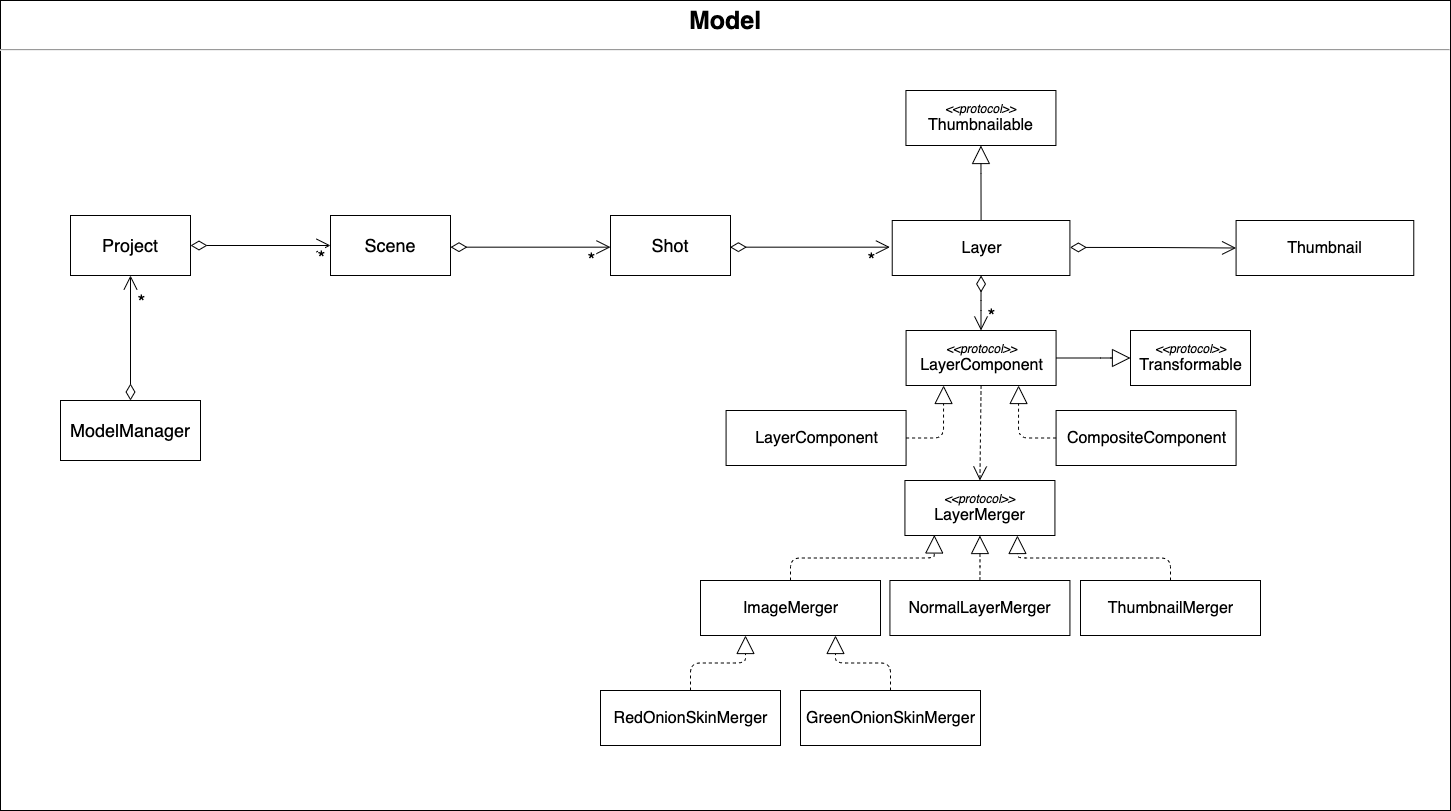

The diagram above was exported from draw.io. Its source (the exported page's mxGraphModel, read from the mxfile embedded in the PNG):
<mxGraphModel dx="4415" dy="4265" grid="1" gridSize="10" guides="1" tooltips="1" connect="1" arrows="1" fold="1" page="1" pageScale="1" pageWidth="850" pageHeight="1100" math="0" shadow="0">
  <root>
    <mxCell id="0" />
    <mxCell id="1" parent="0" />
    <mxCell id="F1DwqOTlJauAIzhtUy7q-18" value="&lt;p style=&quot;margin: 6px 0px 0px ; text-align: center ; font-size: 25px&quot;&gt;&lt;b&gt;&lt;font style=&quot;font-size: 25px&quot;&gt;Model&lt;/font&gt;&lt;/b&gt;&lt;/p&gt;&lt;hr style=&quot;font-size: 25px&quot;&gt;&lt;p style=&quot;margin: 0px 0px 0px 8px ; font-size: 25px&quot;&gt;&lt;br&gt;&lt;/p&gt;" style="align=left;overflow=fill;html=1;dropTarget=0;container=0;" parent="1" vertex="1">
      <mxGeometry x="-610" y="-1170" width="1450" height="810" as="geometry" />
    </mxCell>
    <mxCell id="DaHeIRnf_k36PP9J369p-18" value="&lt;font style=&quot;font-size: 16px&quot;&gt;LayerComponent&lt;/font&gt;" style="html=1;" parent="1" vertex="1">
      <mxGeometry x="115.58" y="-760" width="180" height="55" as="geometry" />
    </mxCell>
    <mxCell id="DaHeIRnf_k36PP9J369p-17" value="&lt;span style=&quot;font-size: 16px&quot;&gt;Layer&lt;/span&gt;" style="html=1;" parent="1" vertex="1">
      <mxGeometry x="281.7338461538461" y="-950" width="177.69230769230768" height="55" as="geometry" />
    </mxCell>
    <mxCell id="xdwN0gesJsT51s9RYLmh-1" value="&lt;font style=&quot;font-size: 16px&quot;&gt;CompositeComponent&lt;/font&gt;" style="html=1;" parent="1" vertex="1">
      <mxGeometry x="445.58" y="-760" width="180" height="55" as="geometry" />
    </mxCell>
    <mxCell id="xdwN0gesJsT51s9RYLmh-3" value="" style="endArrow=open;html=1;endSize=12;startArrow=diamondThin;startSize=14;startFill=0;edgeStyle=orthogonalEdgeStyle;align=left;verticalAlign=bottom;exitX=0.5;exitY=1;exitDx=0;exitDy=0;" parent="1" source="DaHeIRnf_k36PP9J369p-17" target="xdwN0gesJsT51s9RYLmh-6" edge="1">
      <mxGeometry x="471.4838461538461" y="-801" as="geometry">
        <mxPoint x="471.4838461538462" y="-853.5" as="sourcePoint" />
        <mxPoint x="424.99500000000006" y="-696.5" as="targetPoint" />
        <Array as="points">
          <mxPoint x="371" y="-870" />
          <mxPoint x="371" y="-870" />
        </Array>
        <mxPoint as="offset" />
      </mxGeometry>
    </mxCell>
    <mxCell id="xdwN0gesJsT51s9RYLmh-4" value="*" style="edgeLabel;html=1;align=center;verticalAlign=middle;resizable=0;points=[];fontSize=15;" parent="xdwN0gesJsT51s9RYLmh-3" vertex="1" connectable="0">
      <mxGeometry x="0.65" y="1" relative="1" as="geometry">
        <mxPoint x="13.67" y="25.8" as="offset" />
      </mxGeometry>
    </mxCell>
    <mxCell id="B9GgPpZfASMCrUFnl4ox-1" value="&lt;font style=&quot;font-size: 20px&quot;&gt;*&lt;/font&gt;" style="edgeLabel;html=1;align=center;verticalAlign=middle;resizable=0;points=[];" parent="xdwN0gesJsT51s9RYLmh-3" vertex="1" connectable="0">
      <mxGeometry relative="1" as="geometry">
        <mxPoint x="9.42" y="12" as="offset" />
      </mxGeometry>
    </mxCell>
    <mxCell id="xdwN0gesJsT51s9RYLmh-5" value="&lt;font&gt;&lt;font style=&quot;font-size: 12px&quot;&gt;&lt;i&gt;&amp;lt;&amp;lt;protocol&amp;gt;&amp;gt;&lt;/i&gt;&lt;/font&gt;&lt;br&gt;&lt;span style=&quot;font-size: 16px&quot;&gt;Transformable&lt;/span&gt;&lt;br&gt;&lt;/font&gt;" style="html=1;" parent="1" vertex="1">
      <mxGeometry x="520" y="-840" width="120" height="55" as="geometry" />
    </mxCell>
    <mxCell id="xdwN0gesJsT51s9RYLmh-6" value="&lt;font&gt;&lt;font style=&quot;font-size: 12px&quot;&gt;&lt;i&gt;&amp;lt;&amp;lt;protocol&amp;gt;&amp;gt;&lt;/i&gt;&lt;/font&gt;&lt;br&gt;&lt;span style=&quot;font-size: 16px&quot;&gt;LayerComponent&lt;/span&gt;&lt;br&gt;&lt;/font&gt;" style="html=1;" parent="1" vertex="1">
      <mxGeometry x="295.58" y="-840" width="150" height="55" as="geometry" />
    </mxCell>
    <mxCell id="xdwN0gesJsT51s9RYLmh-7" value="" style="endArrow=block;endSize=16;endFill=0;html=1;fontSize=15;exitX=0;exitY=0.5;exitDx=0;exitDy=0;entryX=0.75;entryY=1;entryDx=0;entryDy=0;edgeStyle=orthogonalEdgeStyle;dashed=1;" parent="1" source="xdwN0gesJsT51s9RYLmh-1" target="xdwN0gesJsT51s9RYLmh-6" edge="1">
      <mxGeometry width="160" relative="1" as="geometry">
        <mxPoint x="434.09000000000003" y="-679.9999999999999" as="sourcePoint" />
        <mxPoint x="209.999090909091" y="-435" as="targetPoint" />
        <Array as="points">
          <mxPoint x="408" y="-732" />
        </Array>
      </mxGeometry>
    </mxCell>
    <mxCell id="xdwN0gesJsT51s9RYLmh-8" value="" style="endArrow=block;endSize=16;endFill=0;html=1;fontSize=15;exitX=1;exitY=0.5;exitDx=0;exitDy=0;entryX=0.25;entryY=1;entryDx=0;entryDy=0;edgeStyle=orthogonalEdgeStyle;dashed=1;" parent="1" source="DaHeIRnf_k36PP9J369p-18" target="xdwN0gesJsT51s9RYLmh-6" edge="1">
      <mxGeometry width="160" relative="1" as="geometry">
        <mxPoint x="390" y="-723" as="sourcePoint" />
        <mxPoint x="328.6500000000001" y="-760.0000000000001" as="targetPoint" />
      </mxGeometry>
    </mxCell>
    <mxCell id="xdwN0gesJsT51s9RYLmh-9" value="" style="endArrow=block;endSize=16;endFill=0;html=1;fontSize=15;exitX=1;exitY=0.5;exitDx=0;exitDy=0;entryX=0;entryY=0.5;entryDx=0;entryDy=0;edgeStyle=orthogonalEdgeStyle;" parent="1" source="xdwN0gesJsT51s9RYLmh-6" target="xdwN0gesJsT51s9RYLmh-5" edge="1">
      <mxGeometry width="160" relative="1" as="geometry">
        <mxPoint x="645" y="-734.9999999999999" as="sourcePoint" />
        <mxPoint x="420.909090909091" y="-490" as="targetPoint" />
        <Array as="points">
          <mxPoint x="500" y="-812" />
          <mxPoint x="500" y="-812" />
        </Array>
      </mxGeometry>
    </mxCell>
    <mxCell id="B9GgPpZfASMCrUFnl4ox-2" value="&lt;font&gt;&lt;font style=&quot;font-size: 12px&quot;&gt;&lt;i&gt;&amp;lt;&amp;lt;protocol&amp;gt;&amp;gt;&lt;/i&gt;&lt;/font&gt;&lt;br&gt;&lt;span style=&quot;font-size: 16px&quot;&gt;LayerMerger&lt;/span&gt;&lt;br&gt;&lt;/font&gt;" style="html=1;" parent="1" vertex="1">
      <mxGeometry x="294.43" y="-690" width="150" height="55" as="geometry" />
    </mxCell>
    <mxCell id="B9GgPpZfASMCrUFnl4ox-3" value="" style="endArrow=open;endSize=12;dashed=1;html=1;exitX=0.5;exitY=1;exitDx=0;exitDy=0;entryX=0.5;entryY=0;entryDx=0;entryDy=0;" parent="1" source="xdwN0gesJsT51s9RYLmh-6" target="B9GgPpZfASMCrUFnl4ox-2" edge="1">
      <mxGeometry width="160" relative="1" as="geometry">
        <mxPoint x="280" y="-710" as="sourcePoint" />
        <mxPoint x="440" y="-710" as="targetPoint" />
      </mxGeometry>
    </mxCell>
    <mxCell id="B9GgPpZfASMCrUFnl4ox-4" value="&lt;font style=&quot;font-size: 16px&quot;&gt;NormalLayerMerger&lt;/font&gt;" style="html=1;" parent="1" vertex="1">
      <mxGeometry x="279.43" y="-590" width="180" height="55" as="geometry" />
    </mxCell>
    <mxCell id="B9GgPpZfASMCrUFnl4ox-5" value="" style="endArrow=block;endSize=16;endFill=0;html=1;fontSize=15;exitX=0.5;exitY=0;exitDx=0;exitDy=0;entryX=0.5;entryY=1;entryDx=0;entryDy=0;edgeStyle=orthogonalEdgeStyle;dashed=1;" parent="1" source="B9GgPpZfASMCrUFnl4ox-4" target="B9GgPpZfASMCrUFnl4ox-2" edge="1">
      <mxGeometry width="160" relative="1" as="geometry">
        <mxPoint x="455.5799999999999" y="-722.5" as="sourcePoint" />
        <mxPoint x="418.0799999999999" y="-775" as="targetPoint" />
        <Array as="points">
          <mxPoint x="369" y="-590" />
          <mxPoint x="369" y="-605" />
          <mxPoint x="369" y="-605" />
        </Array>
      </mxGeometry>
    </mxCell>
    <mxCell id="AWnGKIxW77Ct2O3hh70e-2" value="&lt;span style=&quot;font-size: 18px&quot;&gt;Project&lt;/span&gt;" style="rounded=0;whiteSpace=wrap;html=1;" parent="1" vertex="1">
      <mxGeometry x="-540" y="-955" width="120" height="60" as="geometry" />
    </mxCell>
    <mxCell id="AWnGKIxW77Ct2O3hh70e-12" value="&lt;span style=&quot;font-size: 18px&quot;&gt;Scene&lt;/span&gt;" style="rounded=0;whiteSpace=wrap;html=1;" parent="1" vertex="1">
      <mxGeometry x="-280" y="-955" width="120" height="60" as="geometry" />
    </mxCell>
    <mxCell id="AWnGKIxW77Ct2O3hh70e-16" value="&lt;span style=&quot;font-size: 18px&quot;&gt;Shot&lt;/span&gt;" style="rounded=0;whiteSpace=wrap;html=1;" parent="1" vertex="1">
      <mxGeometry y="-955" width="120" height="60" as="geometry" />
    </mxCell>
    <mxCell id="AWnGKIxW77Ct2O3hh70e-21" value="" style="endArrow=open;html=1;endSize=12;startArrow=diamondThin;startSize=14;startFill=0;edgeStyle=orthogonalEdgeStyle;align=left;verticalAlign=bottom;exitX=1;exitY=0.5;exitDx=0;exitDy=0;entryX=0;entryY=0.5;entryDx=0;entryDy=0;" parent="1" source="AWnGKIxW77Ct2O3hh70e-2" target="AWnGKIxW77Ct2O3hh70e-12" edge="1">
      <mxGeometry x="-159.09615384615367" y="-681" as="geometry">
        <mxPoint x="-260.0000000000001" y="-775" as="sourcePoint" />
        <mxPoint x="-259.40999999999997" y="-590" as="targetPoint" />
        <Array as="points" />
        <mxPoint as="offset" />
      </mxGeometry>
    </mxCell>
    <mxCell id="AWnGKIxW77Ct2O3hh70e-23" value="&lt;font style=&quot;font-size: 20px&quot;&gt;*&lt;/font&gt;" style="edgeLabel;html=1;align=center;verticalAlign=middle;resizable=0;points=[];" parent="AWnGKIxW77Ct2O3hh70e-21" vertex="1" connectable="0">
      <mxGeometry relative="1" as="geometry">
        <mxPoint x="60" y="12" as="offset" />
      </mxGeometry>
    </mxCell>
    <mxCell id="AWnGKIxW77Ct2O3hh70e-24" value="" style="endArrow=open;html=1;endSize=12;startArrow=diamondThin;startSize=14;startFill=0;edgeStyle=orthogonalEdgeStyle;align=left;verticalAlign=bottom;exitX=1;exitY=0.5;exitDx=0;exitDy=0;entryX=0;entryY=0.5;entryDx=0;entryDy=0;" parent="1" edge="1">
      <mxGeometry x="90.90384615384633" y="-684.33" as="geometry">
        <mxPoint x="-160" y="-923.33" as="sourcePoint" />
        <mxPoint y="-923.33" as="targetPoint" />
        <Array as="points" />
        <mxPoint as="offset" />
      </mxGeometry>
    </mxCell>
    <mxCell id="AWnGKIxW77Ct2O3hh70e-25" value="&lt;font style=&quot;font-size: 20px&quot;&gt;*&lt;/font&gt;" style="edgeLabel;html=1;align=center;verticalAlign=middle;resizable=0;points=[];" parent="AWnGKIxW77Ct2O3hh70e-24" vertex="1" connectable="0">
      <mxGeometry relative="1" as="geometry">
        <mxPoint x="60" y="12" as="offset" />
      </mxGeometry>
    </mxCell>
    <mxCell id="AWnGKIxW77Ct2O3hh70e-26" value="" style="endArrow=open;html=1;endSize=12;startArrow=diamondThin;startSize=14;startFill=0;edgeStyle=orthogonalEdgeStyle;align=left;verticalAlign=bottom;exitX=1;exitY=0.5;exitDx=0;exitDy=0;entryX=0;entryY=0.5;entryDx=0;entryDy=0;" parent="1" edge="1">
      <mxGeometry x="370.3338461538463" y="-684.33" as="geometry">
        <mxPoint x="119.43" y="-923.3299999999999" as="sourcePoint" />
        <mxPoint x="279.43" y="-923.3299999999999" as="targetPoint" />
        <Array as="points" />
        <mxPoint as="offset" />
      </mxGeometry>
    </mxCell>
    <mxCell id="AWnGKIxW77Ct2O3hh70e-27" value="&lt;font style=&quot;font-size: 20px&quot;&gt;*&lt;/font&gt;" style="edgeLabel;html=1;align=center;verticalAlign=middle;resizable=0;points=[];" parent="AWnGKIxW77Ct2O3hh70e-26" vertex="1" connectable="0">
      <mxGeometry relative="1" as="geometry">
        <mxPoint x="60" y="12" as="offset" />
      </mxGeometry>
    </mxCell>
    <mxCell id="AWnGKIxW77Ct2O3hh70e-45" value="&lt;span style=&quot;font-size: 18px&quot;&gt;ModelManager&lt;/span&gt;" style="rounded=0;whiteSpace=wrap;html=1;" parent="1" vertex="1">
      <mxGeometry x="-550" y="-770" width="140" height="60" as="geometry" />
    </mxCell>
    <mxCell id="AWnGKIxW77Ct2O3hh70e-46" value="" style="endArrow=open;html=1;endSize=12;startArrow=diamondThin;startSize=14;startFill=0;edgeStyle=orthogonalEdgeStyle;align=left;verticalAlign=bottom;exitX=0.5;exitY=0;exitDx=0;exitDy=0;entryX=0.5;entryY=1;entryDx=0;entryDy=0;" parent="1" source="AWnGKIxW77Ct2O3hh70e-45" target="AWnGKIxW77Ct2O3hh70e-2" edge="1">
      <mxGeometry x="-209.09615384615367" y="-561" as="geometry">
        <mxPoint x="-460" y="-799.9999999999999" as="sourcePoint" />
        <mxPoint x="-300" y="-799.9999999999999" as="targetPoint" />
        <Array as="points" />
        <mxPoint as="offset" />
      </mxGeometry>
    </mxCell>
    <mxCell id="AWnGKIxW77Ct2O3hh70e-47" value="&lt;font style=&quot;font-size: 20px&quot;&gt;*&lt;/font&gt;" style="edgeLabel;html=1;align=center;verticalAlign=middle;resizable=0;points=[];" parent="AWnGKIxW77Ct2O3hh70e-46" vertex="1" connectable="0">
      <mxGeometry relative="1" as="geometry">
        <mxPoint x="10" y="-36.67" as="offset" />
      </mxGeometry>
    </mxCell>
    <mxCell id="fOcJvhCw7WZrM108leN0-1" value="&lt;font style=&quot;font-size: 16px&quot;&gt;ImageMerger&lt;/font&gt;" style="html=1;" vertex="1" parent="1">
      <mxGeometry x="90" y="-590" width="180" height="55" as="geometry" />
    </mxCell>
    <mxCell id="fOcJvhCw7WZrM108leN0-2" value="" style="endArrow=block;endSize=16;endFill=0;html=1;fontSize=15;entryX=0.196;entryY=0.99;entryDx=0;entryDy=0;edgeStyle=orthogonalEdgeStyle;dashed=1;entryPerimeter=0;exitX=0.5;exitY=0;exitDx=0;exitDy=0;" edge="1" parent="1" source="fOcJvhCw7WZrM108leN0-1" target="B9GgPpZfASMCrUFnl4ox-2">
      <mxGeometry width="160" relative="1" as="geometry">
        <mxPoint x="186.82999999999947" y="-607.5" as="sourcePoint" />
        <mxPoint x="224.32999999999947" y="-660" as="targetPoint" />
      </mxGeometry>
    </mxCell>
    <mxCell id="fOcJvhCw7WZrM108leN0-3" value="&lt;font style=&quot;font-size: 16px&quot;&gt;ThumbnailMerger&lt;/font&gt;" style="html=1;" vertex="1" parent="1">
      <mxGeometry x="470" y="-590" width="180" height="55" as="geometry" />
    </mxCell>
    <mxCell id="fOcJvhCw7WZrM108leN0-5" value="" style="endArrow=block;endSize=16;endFill=0;html=1;fontSize=15;entryX=0.75;entryY=1;entryDx=0;entryDy=0;edgeStyle=orthogonalEdgeStyle;dashed=1;exitX=0.5;exitY=0;exitDx=0;exitDy=0;" edge="1" parent="1" source="fOcJvhCw7WZrM108leN0-3" target="B9GgPpZfASMCrUFnl4ox-2">
      <mxGeometry width="160" relative="1" as="geometry">
        <mxPoint x="481.74999999999955" y="-624.45" as="sourcePoint" />
        <mxPoint x="625.5799999999995" y="-670" as="targetPoint" />
      </mxGeometry>
    </mxCell>
    <mxCell id="fOcJvhCw7WZrM108leN0-6" value="&lt;font style=&quot;font-size: 16px&quot;&gt;RedOnionSkinMerger&lt;/font&gt;" style="html=1;" vertex="1" parent="1">
      <mxGeometry x="-10" y="-480" width="180" height="55" as="geometry" />
    </mxCell>
    <mxCell id="fOcJvhCw7WZrM108leN0-7" value="&lt;font style=&quot;font-size: 16px&quot;&gt;GreenOnionSkinMerger&lt;/font&gt;" style="html=1;" vertex="1" parent="1">
      <mxGeometry x="190" y="-480" width="180" height="55" as="geometry" />
    </mxCell>
    <mxCell id="fOcJvhCw7WZrM108leN0-8" value="" style="endArrow=block;endSize=16;endFill=0;html=1;fontSize=15;entryX=0.25;entryY=1;entryDx=0;entryDy=0;edgeStyle=orthogonalEdgeStyle;dashed=1;exitX=0.5;exitY=0;exitDx=0;exitDy=0;" edge="1" parent="1" source="fOcJvhCw7WZrM108leN0-6" target="fOcJvhCw7WZrM108leN0-1">
      <mxGeometry width="160" relative="1" as="geometry">
        <mxPoint x="-110.00000000000045" y="-574.45" as="sourcePoint" />
        <mxPoint x="33.82999999999947" y="-620" as="targetPoint" />
      </mxGeometry>
    </mxCell>
    <mxCell id="fOcJvhCw7WZrM108leN0-9" value="" style="endArrow=block;endSize=16;endFill=0;html=1;fontSize=15;entryX=0.75;entryY=1;entryDx=0;entryDy=0;edgeStyle=orthogonalEdgeStyle;dashed=1;exitX=0.5;exitY=0;exitDx=0;exitDy=0;" edge="1" parent="1" source="fOcJvhCw7WZrM108leN0-7" target="fOcJvhCw7WZrM108leN0-1">
      <mxGeometry width="160" relative="1" as="geometry">
        <mxPoint x="214.99999999999955" y="-505" as="sourcePoint" />
        <mxPoint x="269.99999999999955" y="-540" as="targetPoint" />
      </mxGeometry>
    </mxCell>
    <mxCell id="fOcJvhCw7WZrM108leN0-10" value="&lt;span style=&quot;font-size: 16px&quot;&gt;Thumbnail&lt;/span&gt;" style="html=1;" vertex="1" parent="1">
      <mxGeometry x="625.5838461538461" y="-950" width="177.69230769230768" height="55" as="geometry" />
    </mxCell>
    <mxCell id="fOcJvhCw7WZrM108leN0-11" value="" style="endArrow=open;html=1;endSize=12;startArrow=diamondThin;startSize=14;startFill=0;edgeStyle=orthogonalEdgeStyle;align=left;verticalAlign=bottom;exitX=1;exitY=0.5;exitDx=0;exitDy=0;entryX=0;entryY=0.5;entryDx=0;entryDy=0;" edge="1" parent="1" target="fOcJvhCw7WZrM108leN0-10">
      <mxGeometry x="710.3338461538463" y="-684.09" as="geometry">
        <mxPoint x="459.42999999999984" y="-923.0899999999999" as="sourcePoint" />
        <mxPoint x="610" y="-923" as="targetPoint" />
        <Array as="points" />
        <mxPoint as="offset" />
      </mxGeometry>
    </mxCell>
    <mxCell id="fOcJvhCw7WZrM108leN0-14" value="" style="endArrow=block;endSize=16;endFill=0;html=1;fontSize=15;exitX=0.5;exitY=0;exitDx=0;exitDy=0;edgeStyle=orthogonalEdgeStyle;entryX=0.5;entryY=1;entryDx=0;entryDy=0;" edge="1" parent="1" source="DaHeIRnf_k36PP9J369p-17" target="fOcJvhCw7WZrM108leN0-16">
      <mxGeometry width="160" relative="1" as="geometry">
        <mxPoint x="455.5799999999995" y="-802.5" as="sourcePoint" />
        <mxPoint x="370.5800000000004" y="-1025" as="targetPoint" />
        <Array as="points" />
      </mxGeometry>
    </mxCell>
    <mxCell id="fOcJvhCw7WZrM108leN0-16" value="&lt;font&gt;&lt;font style=&quot;font-size: 12px&quot;&gt;&lt;i&gt;&amp;lt;&amp;lt;protocol&amp;gt;&amp;gt;&lt;/i&gt;&lt;/font&gt;&lt;br&gt;&lt;span style=&quot;font-size: 16px&quot;&gt;Thumbnailable&lt;/span&gt;&lt;br&gt;&lt;/font&gt;" style="html=1;" vertex="1" parent="1">
      <mxGeometry x="295.43" y="-1080" width="150" height="55" as="geometry" />
    </mxCell>
  </root>
</mxGraphModel>